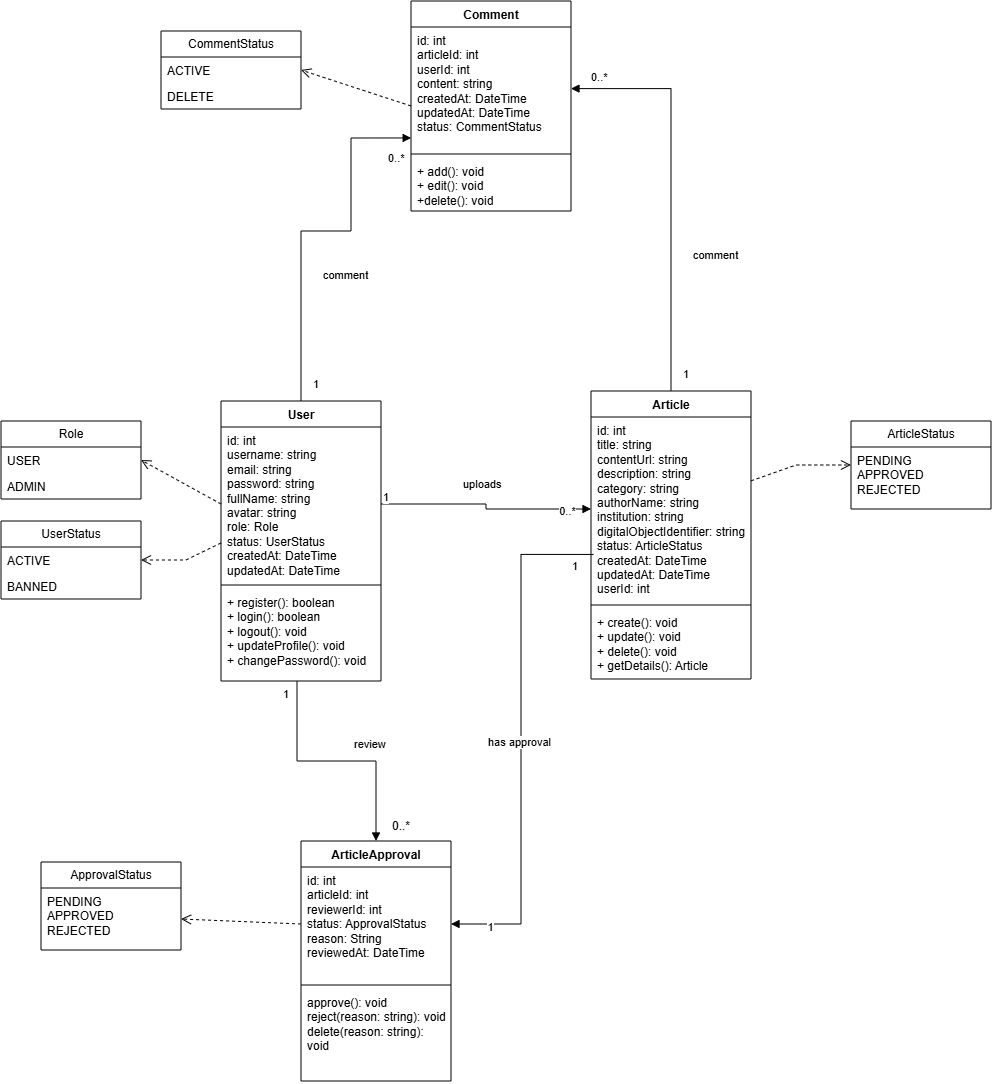

The diagram above was exported from draw.io. Its source (the exported page's mxGraphModel, read from the mxfile embedded in the PNG):
<mxGraphModel dx="1548" dy="996" grid="1" gridSize="10" guides="1" tooltips="1" connect="1" arrows="1" fold="1" page="1" pageScale="1" pageWidth="827" pageHeight="1169" math="0" shadow="0">
  <root>
    <mxCell id="WIyWlLk6GJQsqaUBKTNV-0" />
    <mxCell id="WIyWlLk6GJQsqaUBKTNV-1" parent="WIyWlLk6GJQsqaUBKTNV-0" />
    <mxCell id="DHQ3vwVm0tqrqKl59YCK-0" parent="WIyWlLk6GJQsqaUBKTNV-1" style="swimlane;fontStyle=1;align=center;verticalAlign=top;childLayout=stackLayout;horizontal=1;startSize=26;horizontalStack=0;resizeParent=1;resizeParentMax=0;resizeLast=0;collapsible=1;marginBottom=0;whiteSpace=wrap;html=1;" value="User" vertex="1">
      <mxGeometry height="280" width="160" x="280" y="620" as="geometry" />
    </mxCell>
    <mxCell id="DHQ3vwVm0tqrqKl59YCK-1" parent="DHQ3vwVm0tqrqKl59YCK-0" style="text;strokeColor=none;fillColor=none;align=left;verticalAlign=top;spacingLeft=4;spacingRight=4;overflow=hidden;rotatable=0;points=[[0,0.5],[1,0.5]];portConstraint=eastwest;whiteSpace=wrap;html=1;" value="id: int&lt;div&gt;username: string&lt;/div&gt;&lt;div&gt;email: string&lt;/div&gt;&lt;div&gt;password: string&lt;/div&gt;&lt;div&gt;fullName: string&lt;/div&gt;&lt;div&gt;avatar: string&lt;/div&gt;&lt;div&gt;role: Role&lt;/div&gt;&lt;div&gt;status: UserStatus&lt;/div&gt;&lt;div&gt;createdAt: DateTime&lt;/div&gt;&lt;div&gt;updatedAt: DateTime&lt;/div&gt;" vertex="1">
      <mxGeometry height="154" width="160" y="26" as="geometry" />
    </mxCell>
    <mxCell id="DHQ3vwVm0tqrqKl59YCK-2" parent="DHQ3vwVm0tqrqKl59YCK-0" style="line;strokeWidth=1;fillColor=none;align=left;verticalAlign=middle;spacingTop=-1;spacingLeft=3;spacingRight=3;rotatable=0;labelPosition=right;points=[];portConstraint=eastwest;strokeColor=inherit;" value="" vertex="1">
      <mxGeometry height="8" width="160" y="180" as="geometry" />
    </mxCell>
    <mxCell id="DHQ3vwVm0tqrqKl59YCK-3" parent="DHQ3vwVm0tqrqKl59YCK-0" style="text;strokeColor=none;fillColor=none;align=left;verticalAlign=top;spacingLeft=4;spacingRight=4;overflow=hidden;rotatable=0;points=[[0,0.5],[1,0.5]];portConstraint=eastwest;whiteSpace=wrap;html=1;" value="+ register(): boolean&lt;div&gt;+ login(): boolean&lt;/div&gt;&lt;div&gt;+ logout(): void&lt;/div&gt;&lt;div&gt;+ updateProfile(): void&lt;/div&gt;&lt;div&gt;+ changePassword(): void&lt;/div&gt;" vertex="1">
      <mxGeometry height="92" width="160" y="188" as="geometry" />
    </mxCell>
    <mxCell id="DHQ3vwVm0tqrqKl59YCK-4" parent="WIyWlLk6GJQsqaUBKTNV-1" style="swimlane;fontStyle=0;childLayout=stackLayout;horizontal=1;startSize=26;fillColor=none;horizontalStack=0;resizeParent=1;resizeParentMax=0;resizeLast=0;collapsible=1;marginBottom=0;whiteSpace=wrap;html=1;" value="Role" vertex="1">
      <mxGeometry height="78" width="140" x="60" y="640" as="geometry" />
    </mxCell>
    <mxCell id="DHQ3vwVm0tqrqKl59YCK-6" parent="DHQ3vwVm0tqrqKl59YCK-4" style="text;strokeColor=none;fillColor=none;align=left;verticalAlign=top;spacingLeft=4;spacingRight=4;overflow=hidden;rotatable=0;points=[[0,0.5],[1,0.5]];portConstraint=eastwest;whiteSpace=wrap;html=1;" value="USER" vertex="1">
      <mxGeometry height="26" width="140" y="26" as="geometry" />
    </mxCell>
    <mxCell id="DHQ3vwVm0tqrqKl59YCK-7" parent="DHQ3vwVm0tqrqKl59YCK-4" style="text;strokeColor=none;fillColor=none;align=left;verticalAlign=top;spacingLeft=4;spacingRight=4;overflow=hidden;rotatable=0;points=[[0,0.5],[1,0.5]];portConstraint=eastwest;whiteSpace=wrap;html=1;" value="ADMIN" vertex="1">
      <mxGeometry height="26" width="140" y="52" as="geometry" />
    </mxCell>
    <mxCell id="DHQ3vwVm0tqrqKl59YCK-8" parent="WIyWlLk6GJQsqaUBKTNV-1" style="swimlane;fontStyle=0;childLayout=stackLayout;horizontal=1;startSize=26;fillColor=none;horizontalStack=0;resizeParent=1;resizeParentMax=0;resizeLast=0;collapsible=1;marginBottom=0;whiteSpace=wrap;html=1;" value="UserStatus" vertex="1">
      <mxGeometry height="78" width="140" x="60" y="740" as="geometry" />
    </mxCell>
    <mxCell id="DHQ3vwVm0tqrqKl59YCK-9" parent="DHQ3vwVm0tqrqKl59YCK-8" style="text;strokeColor=none;fillColor=none;align=left;verticalAlign=top;spacingLeft=4;spacingRight=4;overflow=hidden;rotatable=0;points=[[0,0.5],[1,0.5]];portConstraint=eastwest;whiteSpace=wrap;html=1;" value="ACTIVE" vertex="1">
      <mxGeometry height="26" width="140" y="26" as="geometry" />
    </mxCell>
    <mxCell id="DHQ3vwVm0tqrqKl59YCK-10" parent="DHQ3vwVm0tqrqKl59YCK-8" style="text;strokeColor=none;fillColor=none;align=left;verticalAlign=top;spacingLeft=4;spacingRight=4;overflow=hidden;rotatable=0;points=[[0,0.5],[1,0.5]];portConstraint=eastwest;whiteSpace=wrap;html=1;" value="BANNED" vertex="1">
      <mxGeometry height="26" width="140" y="52" as="geometry" />
    </mxCell>
    <mxCell id="DHQ3vwVm0tqrqKl59YCK-11" edge="1" parent="WIyWlLk6GJQsqaUBKTNV-1" source="DHQ3vwVm0tqrqKl59YCK-1" style="html=1;verticalAlign=bottom;endArrow=open;dashed=1;endSize=8;edgeStyle=sequenceEdgeStyle;libavoidRouting=0;curved=0;rounded=0;exitX=0;exitY=0.5;exitDx=0;exitDy=0;entryX=1;entryY=0.5;entryDx=0;entryDy=0;" target="DHQ3vwVm0tqrqKl59YCK-4" value="">
      <mxGeometry relative="1" x="0.0051" as="geometry">
        <mxPoint as="offset" />
        <Array as="points">
          <mxPoint x="215" y="723" />
        </Array>
        <mxPoint x="230" y="1040" as="sourcePoint" />
        <mxPoint x="150" y="1040" as="targetPoint" />
      </mxGeometry>
    </mxCell>
    <mxCell id="DHQ3vwVm0tqrqKl59YCK-12" edge="1" parent="WIyWlLk6GJQsqaUBKTNV-1" source="DHQ3vwVm0tqrqKl59YCK-1" style="html=1;verticalAlign=bottom;endArrow=open;dashed=1;endSize=8;edgeStyle=sequenceEdgeStyle;libavoidRouting=0;curved=0;rounded=0;entryX=1;entryY=0.5;entryDx=0;entryDy=0;" target="DHQ3vwVm0tqrqKl59YCK-9" value="">
      <mxGeometry relative="1" x="0.0051" as="geometry">
        <mxPoint as="offset" />
        <Array as="points">
          <mxPoint x="430" y="778.9999999999998" />
        </Array>
        <mxPoint x="660" y="734" as="sourcePoint" />
        <mxPoint x="580" y="690" as="targetPoint" />
      </mxGeometry>
    </mxCell>
    <mxCell id="DHQ3vwVm0tqrqKl59YCK-13" parent="WIyWlLk6GJQsqaUBKTNV-1" style="swimlane;fontStyle=1;align=center;verticalAlign=top;childLayout=stackLayout;horizontal=1;startSize=26;horizontalStack=0;resizeParent=1;resizeParentMax=0;resizeLast=0;collapsible=1;marginBottom=0;whiteSpace=wrap;html=1;" value="Article" vertex="1">
      <mxGeometry height="288" width="160" x="650" y="610" as="geometry" />
    </mxCell>
    <mxCell id="DHQ3vwVm0tqrqKl59YCK-14" parent="DHQ3vwVm0tqrqKl59YCK-13" style="text;strokeColor=none;fillColor=none;align=left;verticalAlign=top;spacingLeft=4;spacingRight=4;overflow=hidden;rotatable=0;points=[[0,0.5],[1,0.5]];portConstraint=eastwest;whiteSpace=wrap;html=1;" value="id: int&lt;div&gt;title: string&lt;/div&gt;&lt;div&gt;contentUrl: string&lt;/div&gt;&lt;div&gt;description: string&lt;/div&gt;&lt;div&gt;category: string&lt;/div&gt;&lt;div&gt;authorName: string&lt;/div&gt;&lt;div&gt;institution: string&lt;/div&gt;&lt;div&gt;digitalObjectIdentifier: string&lt;/div&gt;&lt;div&gt;status: ArticleStatus&lt;/div&gt;&lt;div&gt;createdAt: DateTime&lt;/div&gt;&lt;div&gt;updatedAt: DateTime&lt;/div&gt;&lt;div&gt;userId: int&lt;/div&gt;&lt;div&gt;&lt;br&gt;&lt;/div&gt;&lt;div&gt;&lt;br&gt;&lt;/div&gt;" vertex="1">
      <mxGeometry height="184" width="160" y="26" as="geometry" />
    </mxCell>
    <mxCell id="DHQ3vwVm0tqrqKl59YCK-15" parent="DHQ3vwVm0tqrqKl59YCK-13" style="line;strokeWidth=1;fillColor=none;align=left;verticalAlign=middle;spacingTop=-1;spacingLeft=3;spacingRight=3;rotatable=0;labelPosition=right;points=[];portConstraint=eastwest;strokeColor=inherit;" value="" vertex="1">
      <mxGeometry height="8" width="160" y="210" as="geometry" />
    </mxCell>
    <mxCell id="DHQ3vwVm0tqrqKl59YCK-16" parent="DHQ3vwVm0tqrqKl59YCK-13" style="text;strokeColor=none;fillColor=none;align=left;verticalAlign=top;spacingLeft=4;spacingRight=4;overflow=hidden;rotatable=0;points=[[0,0.5],[1,0.5]];portConstraint=eastwest;whiteSpace=wrap;html=1;" value="+ create(): void&lt;div&gt;+ update(): void&lt;/div&gt;&lt;div&gt;+ delete(): void&lt;/div&gt;&lt;div&gt;+ getDetails(): Article&lt;/div&gt;" vertex="1">
      <mxGeometry height="70" width="160" y="218" as="geometry" />
    </mxCell>
    <mxCell id="DHQ3vwVm0tqrqKl59YCK-19" edge="1" parent="WIyWlLk6GJQsqaUBKTNV-1" source="DHQ3vwVm0tqrqKl59YCK-1" style="endArrow=block;endFill=1;html=1;edgeStyle=orthogonalEdgeStyle;align=left;verticalAlign=top;rounded=0;exitX=1;exitY=0.5;exitDx=0;exitDy=0;entryX=0;entryY=0.5;entryDx=0;entryDy=0;" target="DHQ3vwVm0tqrqKl59YCK-14" value="uploads">
      <mxGeometry relative="1" x="-0.2558" y="33" as="geometry">
        <mxPoint as="offset" />
        <mxPoint x="490" y="750" as="sourcePoint" />
        <mxPoint x="650" y="750" as="targetPoint" />
      </mxGeometry>
    </mxCell>
    <mxCell id="DHQ3vwVm0tqrqKl59YCK-20" connectable="0" parent="DHQ3vwVm0tqrqKl59YCK-19" style="edgeLabel;resizable=0;html=1;align=left;verticalAlign=bottom;" value="1" vertex="1">
      <mxGeometry relative="1" x="-1" as="geometry" />
    </mxCell>
    <mxCell id="DHQ3vwVm0tqrqKl59YCK-22" connectable="0" parent="DHQ3vwVm0tqrqKl59YCK-19" style="edgeLabel;html=1;align=center;verticalAlign=middle;resizable=0;points=[];" value="0..*" vertex="1">
      <mxGeometry relative="1" x="0.7767" y="-1" as="geometry">
        <mxPoint as="offset" />
      </mxGeometry>
    </mxCell>
    <mxCell id="DHQ3vwVm0tqrqKl59YCK-23" parent="WIyWlLk6GJQsqaUBKTNV-1" style="swimlane;fontStyle=0;childLayout=stackLayout;horizontal=1;startSize=26;fillColor=none;horizontalStack=0;resizeParent=1;resizeParentMax=0;resizeLast=0;collapsible=1;marginBottom=0;whiteSpace=wrap;html=1;" value="ArticleStatus" vertex="1">
      <mxGeometry height="88" width="140" x="910" y="640" as="geometry" />
    </mxCell>
    <mxCell id="DHQ3vwVm0tqrqKl59YCK-24" parent="DHQ3vwVm0tqrqKl59YCK-23" style="text;strokeColor=none;fillColor=none;align=left;verticalAlign=top;spacingLeft=4;spacingRight=4;overflow=hidden;rotatable=0;points=[[0,0.5],[1,0.5]];portConstraint=eastwest;whiteSpace=wrap;html=1;" value="PENDING&lt;div&gt;APPROVED&lt;/div&gt;&lt;div&gt;REJECTED&lt;/div&gt;" vertex="1">
      <mxGeometry height="62" width="140" y="26" as="geometry" />
    </mxCell>
    <mxCell id="DHQ3vwVm0tqrqKl59YCK-26" edge="1" parent="WIyWlLk6GJQsqaUBKTNV-1" source="DHQ3vwVm0tqrqKl59YCK-14" style="html=1;verticalAlign=bottom;endArrow=open;dashed=1;endSize=8;edgeStyle=sequenceEdgeStyle;libavoidRouting=0;curved=0;rounded=0;entryX=0;entryY=0.5;entryDx=0;entryDy=0;" target="DHQ3vwVm0tqrqKl59YCK-23" value="">
      <mxGeometry relative="1" x="0.0051" as="geometry">
        <mxPoint as="offset" />
        <Array as="points">
          <mxPoint x="864.9999999999998" y="744" />
        </Array>
        <mxPoint x="1000" y="818" as="sourcePoint" />
        <mxPoint x="920" y="774" as="targetPoint" />
      </mxGeometry>
    </mxCell>
    <mxCell id="DHQ3vwVm0tqrqKl59YCK-27" parent="WIyWlLk6GJQsqaUBKTNV-1" style="swimlane;fontStyle=1;align=center;verticalAlign=top;childLayout=stackLayout;horizontal=1;startSize=26;horizontalStack=0;resizeParent=1;resizeParentMax=0;resizeLast=0;collapsible=1;marginBottom=0;whiteSpace=wrap;html=1;" value="ArticleApproval" vertex="1">
      <mxGeometry height="240" width="150" x="360" y="1060" as="geometry" />
    </mxCell>
    <mxCell id="DHQ3vwVm0tqrqKl59YCK-28" parent="DHQ3vwVm0tqrqKl59YCK-27" style="text;strokeColor=none;fillColor=none;align=left;verticalAlign=top;spacingLeft=4;spacingRight=4;overflow=hidden;rotatable=0;points=[[0,0.5],[1,0.5]];portConstraint=eastwest;whiteSpace=wrap;html=1;" value="id: int&lt;div&gt;articleId: int&lt;/div&gt;&lt;div&gt;reviewerId: int&lt;/div&gt;&lt;div&gt;status: ApprovalStatus&lt;/div&gt;&lt;div&gt;reason: String&lt;/div&gt;&lt;div&gt;reviewedAt: DateTime&lt;/div&gt;" vertex="1">
      <mxGeometry height="114" width="150" y="26" as="geometry" />
    </mxCell>
    <mxCell id="DHQ3vwVm0tqrqKl59YCK-29" parent="DHQ3vwVm0tqrqKl59YCK-27" style="line;strokeWidth=1;fillColor=none;align=left;verticalAlign=middle;spacingTop=-1;spacingLeft=3;spacingRight=3;rotatable=0;labelPosition=right;points=[];portConstraint=eastwest;strokeColor=inherit;" value="" vertex="1">
      <mxGeometry height="8" width="150" y="140" as="geometry" />
    </mxCell>
    <mxCell id="DHQ3vwVm0tqrqKl59YCK-30" parent="DHQ3vwVm0tqrqKl59YCK-27" style="text;strokeColor=none;fillColor=none;align=left;verticalAlign=top;spacingLeft=4;spacingRight=4;overflow=hidden;rotatable=0;points=[[0,0.5],[1,0.5]];portConstraint=eastwest;whiteSpace=wrap;html=1;" value="approve(): void&lt;div&gt;reject(reason: string): void&lt;/div&gt;&lt;div&gt;delete(reason: string): void&lt;/div&gt;" vertex="1">
      <mxGeometry height="92" width="150" y="148" as="geometry" />
    </mxCell>
    <mxCell id="DHQ3vwVm0tqrqKl59YCK-31" parent="WIyWlLk6GJQsqaUBKTNV-1" style="swimlane;fontStyle=1;align=center;verticalAlign=top;childLayout=stackLayout;horizontal=1;startSize=26;horizontalStack=0;resizeParent=1;resizeParentMax=0;resizeLast=0;collapsible=1;marginBottom=0;whiteSpace=wrap;html=1;" value="Comment" vertex="1">
      <mxGeometry height="210" width="160" x="470" y="220" as="geometry" />
    </mxCell>
    <mxCell id="DHQ3vwVm0tqrqKl59YCK-32" parent="DHQ3vwVm0tqrqKl59YCK-31" style="text;strokeColor=none;fillColor=none;align=left;verticalAlign=top;spacingLeft=4;spacingRight=4;overflow=hidden;rotatable=0;points=[[0,0.5],[1,0.5]];portConstraint=eastwest;whiteSpace=wrap;html=1;" value="id: int&lt;div&gt;articleId: int&lt;/div&gt;&lt;div&gt;userId: int&lt;/div&gt;&lt;div&gt;content: string&lt;/div&gt;&lt;div&gt;createdAt: DateTime&lt;/div&gt;&lt;div&gt;updatedAt: DateTime&lt;/div&gt;&lt;div&gt;status: CommentStatus&lt;/div&gt;" vertex="1">
      <mxGeometry height="123" width="160" y="26" as="geometry" />
    </mxCell>
    <mxCell id="DHQ3vwVm0tqrqKl59YCK-33" parent="DHQ3vwVm0tqrqKl59YCK-31" style="line;strokeWidth=1;fillColor=none;align=left;verticalAlign=middle;spacingTop=-1;spacingLeft=3;spacingRight=3;rotatable=0;labelPosition=right;points=[];portConstraint=eastwest;strokeColor=inherit;" value="" vertex="1">
      <mxGeometry height="8" width="160" y="149" as="geometry" />
    </mxCell>
    <mxCell id="DHQ3vwVm0tqrqKl59YCK-34" parent="DHQ3vwVm0tqrqKl59YCK-31" style="text;strokeColor=none;fillColor=none;align=left;verticalAlign=top;spacingLeft=4;spacingRight=4;overflow=hidden;rotatable=0;points=[[0,0.5],[1,0.5]];portConstraint=eastwest;whiteSpace=wrap;html=1;" value="+ add(): void&lt;div&gt;+ edit(): void&lt;/div&gt;&lt;div&gt;+delete(): void&lt;/div&gt;" vertex="1">
      <mxGeometry height="53" width="160" y="157" as="geometry" />
    </mxCell>
    <mxCell id="DHQ3vwVm0tqrqKl59YCK-36" parent="WIyWlLk6GJQsqaUBKTNV-1" style="swimlane;fontStyle=0;childLayout=stackLayout;horizontal=1;startSize=26;fillColor=none;horizontalStack=0;resizeParent=1;resizeParentMax=0;resizeLast=0;collapsible=1;marginBottom=0;whiteSpace=wrap;html=1;" value="ApprovalStatus" vertex="1">
      <mxGeometry height="88" width="140" x="100" y="1081" as="geometry" />
    </mxCell>
    <mxCell id="DHQ3vwVm0tqrqKl59YCK-37" parent="DHQ3vwVm0tqrqKl59YCK-36" style="text;strokeColor=none;fillColor=none;align=left;verticalAlign=top;spacingLeft=4;spacingRight=4;overflow=hidden;rotatable=0;points=[[0,0.5],[1,0.5]];portConstraint=eastwest;whiteSpace=wrap;html=1;" value="PENDING&lt;div&gt;APPROVED&lt;/div&gt;&lt;div&gt;REJECTED&lt;/div&gt;" vertex="1">
      <mxGeometry height="62" width="140" y="26" as="geometry" />
    </mxCell>
    <mxCell id="DHQ3vwVm0tqrqKl59YCK-38" edge="1" parent="WIyWlLk6GJQsqaUBKTNV-1" source="DHQ3vwVm0tqrqKl59YCK-28" style="html=1;verticalAlign=bottom;endArrow=open;dashed=1;endSize=8;edgeStyle=sequenceEdgeStyle;libavoidRouting=0;curved=0;rounded=0;exitX=0;exitY=0.5;exitDx=0;exitDy=0;entryX=1;entryY=0.5;entryDx=0;entryDy=0;" target="DHQ3vwVm0tqrqKl59YCK-37" value="">
      <mxGeometry relative="1" x="0.0051" as="geometry">
        <mxPoint as="offset" />
        <Array as="points">
          <mxPoint x="285" y="1083.0000000000002" />
        </Array>
        <mxPoint x="290" y="984" as="sourcePoint" />
        <mxPoint x="210" y="940" as="targetPoint" />
      </mxGeometry>
    </mxCell>
    <mxCell id="DHQ3vwVm0tqrqKl59YCK-42" edge="1" parent="WIyWlLk6GJQsqaUBKTNV-1" source="DHQ3vwVm0tqrqKl59YCK-14" style="endArrow=block;endFill=1;html=1;edgeStyle=orthogonalEdgeStyle;align=left;verticalAlign=top;rounded=0;exitX=0.016;exitY=0.747;exitDx=0;exitDy=0;exitPerimeter=0;" target="DHQ3vwVm0tqrqKl59YCK-28" value="has approval">
      <mxGeometry relative="1" x="-0.0313" y="-35" as="geometry">
        <mxPoint as="offset" />
        <mxPoint x="510" y="920" as="sourcePoint" />
        <mxPoint x="670" y="920" as="targetPoint" />
      </mxGeometry>
    </mxCell>
    <mxCell id="DHQ3vwVm0tqrqKl59YCK-43" connectable="0" parent="DHQ3vwVm0tqrqKl59YCK-42" style="edgeLabel;resizable=0;html=1;align=left;verticalAlign=bottom;" value="1" vertex="1">
      <mxGeometry relative="1" x="-1" as="geometry">
        <mxPoint x="-23" y="19" as="offset" />
      </mxGeometry>
    </mxCell>
    <mxCell id="DHQ3vwVm0tqrqKl59YCK-44" connectable="0" parent="DHQ3vwVm0tqrqKl59YCK-42" style="edgeLabel;html=1;align=center;verticalAlign=middle;resizable=0;points=[];" value="1" vertex="1">
      <mxGeometry relative="1" x="0.8502" y="2" as="geometry">
        <mxPoint as="offset" />
      </mxGeometry>
    </mxCell>
    <mxCell id="DHQ3vwVm0tqrqKl59YCK-45" edge="1" parent="WIyWlLk6GJQsqaUBKTNV-1" source="DHQ3vwVm0tqrqKl59YCK-3" style="endArrow=block;endFill=1;html=1;edgeStyle=orthogonalEdgeStyle;align=left;verticalAlign=top;rounded=0;entryX=0.5;entryY=0;entryDx=0;entryDy=0;exitX=0.475;exitY=1.005;exitDx=0;exitDy=0;exitPerimeter=0;" target="DHQ3vwVm0tqrqKl59YCK-27" value="review">
      <mxGeometry relative="1" x="0.1194" y="30" as="geometry">
        <mxPoint x="1" as="offset" />
        <mxPoint x="340" y="950" as="sourcePoint" />
        <mxPoint x="500" y="950" as="targetPoint" />
      </mxGeometry>
    </mxCell>
    <mxCell id="DHQ3vwVm0tqrqKl59YCK-46" connectable="0" parent="DHQ3vwVm0tqrqKl59YCK-45" style="edgeLabel;resizable=0;html=1;align=left;verticalAlign=bottom;" value="1" vertex="1">
      <mxGeometry relative="1" x="-1" as="geometry">
        <mxPoint x="-16" y="20" as="offset" />
      </mxGeometry>
    </mxCell>
    <mxCell id="DHQ3vwVm0tqrqKl59YCK-47" parent="WIyWlLk6GJQsqaUBKTNV-1" style="text;html=1;whiteSpace=wrap;strokeColor=none;fillColor=none;align=center;verticalAlign=middle;rounded=0;" value="0..*" vertex="1">
      <mxGeometry height="30" width="60" x="430" y="1030" as="geometry" />
    </mxCell>
    <mxCell id="DHQ3vwVm0tqrqKl59YCK-48" parent="WIyWlLk6GJQsqaUBKTNV-1" style="swimlane;fontStyle=0;childLayout=stackLayout;horizontal=1;startSize=26;fillColor=none;horizontalStack=0;resizeParent=1;resizeParentMax=0;resizeLast=0;collapsible=1;marginBottom=0;whiteSpace=wrap;html=1;" value="CommentStatus" vertex="1">
      <mxGeometry height="78" width="140" x="220" y="250" as="geometry" />
    </mxCell>
    <mxCell id="DHQ3vwVm0tqrqKl59YCK-49" parent="DHQ3vwVm0tqrqKl59YCK-48" style="text;strokeColor=none;fillColor=none;align=left;verticalAlign=top;spacingLeft=4;spacingRight=4;overflow=hidden;rotatable=0;points=[[0,0.5],[1,0.5]];portConstraint=eastwest;whiteSpace=wrap;html=1;" value="ACTIVE" vertex="1">
      <mxGeometry height="26" width="140" y="26" as="geometry" />
    </mxCell>
    <mxCell id="DHQ3vwVm0tqrqKl59YCK-50" parent="DHQ3vwVm0tqrqKl59YCK-48" style="text;strokeColor=none;fillColor=none;align=left;verticalAlign=top;spacingLeft=4;spacingRight=4;overflow=hidden;rotatable=0;points=[[0,0.5],[1,0.5]];portConstraint=eastwest;whiteSpace=wrap;html=1;" value="DELETE" vertex="1">
      <mxGeometry height="26" width="140" y="52" as="geometry" />
    </mxCell>
    <mxCell id="DHQ3vwVm0tqrqKl59YCK-51" edge="1" parent="WIyWlLk6GJQsqaUBKTNV-1" source="DHQ3vwVm0tqrqKl59YCK-31" style="html=1;verticalAlign=bottom;endArrow=open;dashed=1;endSize=8;edgeStyle=sequenceEdgeStyle;libavoidRouting=0;curved=0;rounded=0;exitX=0;exitY=0.5;exitDx=0;exitDy=0;entryX=1;entryY=0.5;entryDx=0;entryDy=0;" target="DHQ3vwVm0tqrqKl59YCK-49" value="">
      <mxGeometry relative="1" x="0.0051" as="geometry">
        <mxPoint as="offset" />
        <Array as="points">
          <mxPoint x="460" y="368.9999999999999" />
        </Array>
        <mxPoint x="580" y="634" as="sourcePoint" />
        <mxPoint x="500" y="590" as="targetPoint" />
      </mxGeometry>
    </mxCell>
    <mxCell id="DHQ3vwVm0tqrqKl59YCK-52" edge="1" parent="WIyWlLk6GJQsqaUBKTNV-1" source="DHQ3vwVm0tqrqKl59YCK-13" style="endArrow=block;endFill=1;html=1;edgeStyle=orthogonalEdgeStyle;align=left;verticalAlign=top;rounded=0;exitX=0.5;exitY=0;exitDx=0;exitDy=0;" target="DHQ3vwVm0tqrqKl59YCK-32" value="comment">
      <mxGeometry relative="1" x="-0.2547" y="-20" as="geometry">
        <mxPoint y="1" as="offset" />
        <mxPoint x="690" y="460" as="sourcePoint" />
        <mxPoint x="850" y="460" as="targetPoint" />
      </mxGeometry>
    </mxCell>
    <mxCell id="DHQ3vwVm0tqrqKl59YCK-53" connectable="0" parent="DHQ3vwVm0tqrqKl59YCK-52" style="edgeLabel;resizable=0;html=1;align=left;verticalAlign=bottom;" value="1" vertex="1">
      <mxGeometry relative="1" x="-1" as="geometry">
        <mxPoint x="10" y="-10" as="offset" />
      </mxGeometry>
    </mxCell>
    <mxCell id="DHQ3vwVm0tqrqKl59YCK-54" connectable="0" parent="WIyWlLk6GJQsqaUBKTNV-1" style="edgeLabel;resizable=0;html=1;align=left;verticalAlign=bottom;" value="0..*" vertex="1">
      <mxGeometry x="780" y="550" as="geometry">
        <mxPoint x="-132" y="-247" as="offset" />
      </mxGeometry>
    </mxCell>
    <mxCell id="DHQ3vwVm0tqrqKl59YCK-55" edge="1" parent="WIyWlLk6GJQsqaUBKTNV-1" source="DHQ3vwVm0tqrqKl59YCK-0" style="endArrow=block;endFill=1;html=1;edgeStyle=orthogonalEdgeStyle;align=left;verticalAlign=top;rounded=0;exitX=0.5;exitY=0;exitDx=0;exitDy=0;entryX=0.001;entryY=0.902;entryDx=0;entryDy=0;entryPerimeter=0;" target="DHQ3vwVm0tqrqKl59YCK-32" value="comment">
      <mxGeometry relative="1" x="-0.2547" y="-20" as="geometry">
        <mxPoint y="1" as="offset" />
        <Array as="points">
          <mxPoint x="360.06" y="450" />
          <mxPoint x="410.06" y="450" />
          <mxPoint x="410.06" y="356.94" />
        </Array>
        <mxPoint x="840" y="662" as="sourcePoint" />
        <mxPoint x="740" y="360" as="targetPoint" />
      </mxGeometry>
    </mxCell>
    <mxCell id="DHQ3vwVm0tqrqKl59YCK-56" connectable="0" parent="DHQ3vwVm0tqrqKl59YCK-55" style="edgeLabel;resizable=0;html=1;align=left;verticalAlign=bottom;" value="1" vertex="1">
      <mxGeometry relative="1" x="-1" as="geometry">
        <mxPoint x="10" y="-10" as="offset" />
      </mxGeometry>
    </mxCell>
    <mxCell id="DHQ3vwVm0tqrqKl59YCK-57" connectable="0" parent="WIyWlLk6GJQsqaUBKTNV-1" style="edgeLabel;resizable=0;html=1;align=left;verticalAlign=bottom;" value="0..*" vertex="1">
      <mxGeometry x="510" y="570" as="geometry">
        <mxPoint x="-65" y="-186" as="offset" />
      </mxGeometry>
    </mxCell>
  </root>
</mxGraphModel>